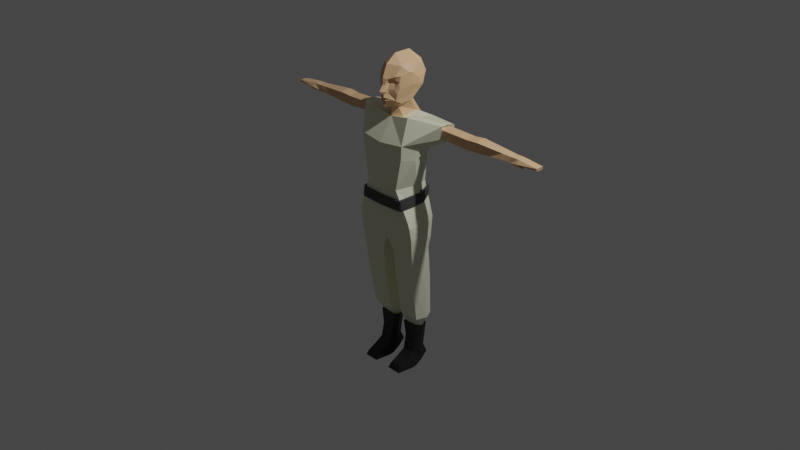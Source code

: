 # Source: player_before_apply.blend  (saved by Blender 2.80.75; exported with 4.5.12 LTS)
import bpy
from mathutils import Matrix  # noqa: F401  (used for matrix-valued properties, if any)

bpy.ops.wm.read_factory_settings(use_empty=True)
scene = bpy.context.scene
scene.name = 'Scene'

# ---- collections
col_collection = bpy.data.collections.new('Collection'); scene.collection.children.link(col_collection)

# ---- materials (node trees are filled in below, after node groups)
mat_skin = bpy.data.materials.new('Skin')
mat_skin.use_transparent_shadow = False
mat_jumpsuit = bpy.data.materials.new('JumpSuit')
mat_jumpsuit.alpha_threshold = 0.0
mat_jumpsuit.use_transparent_shadow = False
mat_jumpsuit.line_color = (0.0, 0.0, 0.0, 1.0)
mat_boots = bpy.data.materials.new('Boots')
mat_boots.use_transparent_shadow = False
mat_belt = bpy.data.materials.new('Belt')
mat_belt.use_transparent_shadow = False

# ---- material node trees
mat_skin.use_nodes = True; mat_skin.node_tree.nodes.clear()
_N = mat_skin.node_tree.nodes; _L = mat_skin.node_tree.links
n0 = _N.new('ShaderNodeOutputMaterial'); n0.name = 'Material Output'; n0.location = (300, 300)
n1 = _N.new('ShaderNodeBsdfPrincipled'); n1.name = 'Principled BSDF'; n1.location = (10, 300)
n1.distribution = 'GGX'
n1.subsurface_method = 'BURLEY'
n1.inputs[0].default_value = (0.8, 0.4902, 0.2739, 1.0)
n1.inputs[3].default_value = 1.45
n1.inputs[27].default_value = (0.0, 0.0, 0.0, 1.0)
n1.inputs[28].default_value = 1.0
_L.new(n1.outputs[0], n0.inputs[0])
n0.is_active_output = True
mat_jumpsuit.use_nodes = True; mat_jumpsuit.node_tree.nodes.clear()
_N = mat_jumpsuit.node_tree.nodes; _L = mat_jumpsuit.node_tree.links
n0 = _N.new('ShaderNodeOutputMaterial'); n0.name = 'Material Output'; n0.location = (300, 300)
n1 = _N.new('ShaderNodeBsdfPrincipled'); n1.name = 'Principled BSDF'; n1.location = (10, 300)
n1.distribution = 'GGX'
n1.subsurface_method = 'BURLEY'
n1.inputs[0].default_value = (0.7976, 0.8, 0.5961, 1.0)
n1.inputs[2].default_value = 0.4
n1.inputs[3].default_value = 1.45
n1.inputs[27].default_value = (0.0, 0.0, 0.0, 1.0)
n1.inputs[28].default_value = 1.0
_L.new(n1.outputs[0], n0.inputs[0])
n0.is_active_output = True
mat_boots.use_nodes = True; mat_boots.node_tree.nodes.clear()
_N = mat_boots.node_tree.nodes; _L = mat_boots.node_tree.links
n0 = _N.new('ShaderNodeOutputMaterial'); n0.name = 'Material Output'; n0.location = (300, 300)
n1 = _N.new('ShaderNodeBsdfPrincipled'); n1.name = 'Principled BSDF'; n1.location = (10, 300)
n1.distribution = 'GGX'
n1.subsurface_method = 'BURLEY'
n1.inputs[0].default_value = (0.009513, 0.009513, 0.009513, 1.0)
n1.inputs[3].default_value = 1.45
n1.inputs[27].default_value = (0.0, 0.0, 0.0, 1.0)
n1.inputs[28].default_value = 1.0
_L.new(n1.outputs[0], n0.inputs[0])
n0.is_active_output = True
mat_belt.use_nodes = True; mat_belt.node_tree.nodes.clear()
_N = mat_belt.node_tree.nodes; _L = mat_belt.node_tree.links
n0 = _N.new('ShaderNodeOutputMaterial'); n0.name = 'Material Output'; n0.location = (300, 300)
n1 = _N.new('ShaderNodeBsdfPrincipled'); n1.name = 'Principled BSDF'; n1.location = (10, 300)
n1.distribution = 'GGX'
n1.subsurface_method = 'BURLEY'
n1.inputs[0].default_value = (0.05087, 0.05087, 0.05087, 1.0)
n1.inputs[3].default_value = 1.45
n1.inputs[27].default_value = (0.0, 0.0, 0.0, 1.0)
n1.inputs[28].default_value = 1.0
_L.new(n1.outputs[0], n0.inputs[0])
n0.is_active_output = True

# ---- world
world_world = bpy.data.worlds.new('World'); scene.world = world_world
world_world.use_nodes = True; world_world.node_tree.nodes.clear()
_N = world_world.node_tree.nodes; _L = world_world.node_tree.links
n0 = _N.new('ShaderNodeOutputWorld'); n0.name = 'World Output'; n0.location = (300, 300)
n1 = _N.new('ShaderNodeBackground'); n1.name = 'Background'; n1.location = (10, 300)
n1.inputs[0].default_value = (0.05088, 0.05088, 0.05088, 1.0)
_L.new(n1.outputs[0], n0.inputs[0])
n0.is_active_output = True
world_world.color = (0.05088, 0.05088, 0.05088)
world_world.use_sun_shadow = False
world_world.sun_shadow_jitter_overblur = 0.0

# ---- cameras
cam_camera = bpy.data.cameras.new('Camera')
cam_camera.clip_end = 100.0
cam_camera.ortho_scale = 7.314

# ---- lights
light_light = bpy.data.lights.new('Light', 'POINT')
light_light.transmission_factor = 0.0
light_light.energy = 1000.0
light_light.shadow_soft_size = 0.1
light_light.shadow_maximum_resolution = 0.006
light_light.use_absolute_resolution = True

# ---- meshes
me_cube = bpy.data.meshes.new('Cube')
me_cube.from_pydata([(-0.3497, 0.1325, 0.8917), (-0.2009, 0.1632, 0.4454), (-0.2721, -0.2275, 0.9294), (-0.1973, -0.2314, 0.453), (0.0, 0.1632, 0.4454), (0.0, -0.2541, 0.908), (0.0, -0.2314, 0.4374), (0.0, 0.1946, 0.8632), (0.0, -0.1015, 1.138), (-0.2347, -0.1105, 1.181), (-0.2347, 0.2435, 1.115), (0.0, 0.2304, 1.1), (-0.5039, 0.05978, 0.9917), (-0.5188, 0.1891, 0.9647), (-0.5325, 0.2212, 1.111), (-0.5325, 0.04991, 1.136), (-0.2547, 0.2213, 0.0499), (-0.3524, -0.1956, 0.07063), (0.0, 0.2213, 0.04725), (0.0, -0.1959, 0.03015), (-0.2569, -0.2205, 0.7781), (-0.2848, 0.1117, 0.7999), (0.0, 0.1664, 0.7725), (0.0, -0.2519, 0.7549), (-0.3165, 0.136, -0.1386), (-0.36, -0.178, -0.05436), (0.0, 0.129, -0.1711), (0.0, -0.1647, -0.1451), (-0.3074, 0.1154, -0.2476), (-0.3461, -0.1549, -0.259), (-0.13, 0.1201, -0.2628), (-0.07285, -0.1549, -0.2646), (-0.2812, 0.1799, -1.046), (-0.3069, -0.04647, -1.042), (-0.09961, 0.1799, -1.051), (-0.08055, -0.04647, -1.047), (-0.2313, 0.116, -1.195), (-0.2335, 0.02604, -1.181), (-0.118, 0.116, -1.201), (-0.09783, 0.02604, -1.186), (-0.2496, 0.1505, -1.168), (-0.2608, -0.004067, -1.156), (-0.08667, 0.1505, -1.173), (-0.07547, -0.004067, -1.162), (-0.2463, 0.1295, -1.331), (-0.2368, -0.003818, -1.321), (-0.09809, 0.1295, -1.336), (-0.1027, -0.003818, -1.325), (-0.3246, -0.1177, -0.6194), (-0.08455, -0.1177, -0.6079), (-0.2915, 0.1598, -0.6127), (-0.1449, 0.1598, -0.5986), (-0.2491, 0.1121, -1.424), (-0.2371, -0.0359, -1.476), (-0.09275, 0.1121, -1.423), (-0.1078, -0.0359, -1.476), (-0.2679, 0.1466, -1.512), (-0.2865, -0.01496, -1.609), (-0.07881, 0.1459, -1.512), (-0.06173, -0.01512, -1.608), (-0.2536, 0.144, -1.544), (-0.2709, -0.006442, -1.634), (-0.09439, 0.1437, -1.543), (-0.07713, -0.006579, -1.633), (0.0, 0.2273, 0.1662), (-0.3293, -0.1978, 0.1382), (0.0, -0.2036, 0.1023), (-0.2268, 0.2112, 0.1845), (-0.5101, 0.07741, 0.9986), (-0.5154, 0.1688, 0.9897), (-0.5148, 0.1927, 1.096), (-0.5137, 0.06703, 1.093), (-0.8279, 0.08414, 0.9781), (-0.822, 0.2071, 0.9715), (-0.826, 0.207, 1.08), (-0.8201, 0.0882, 1.075), (-0.9552, 0.0881, 0.9866), (-0.9427, 0.2127, 0.9789), (-0.9364, 0.2149, 1.09), (-0.9523, 0.08441, 1.086), (-1.236, 0.09639, 1.003), (-1.236, 0.2063, 0.9991), (-1.24, 0.2098, 1.065), (-1.24, 0.1158, 1.061), (-1.348, 0.105, 1.003), (-1.361, 0.2173, 0.9736), (-1.344, 0.2055, 1.057), (-1.344, 0.1194, 1.056), (-1.431, 0.09312, 1.017), (-1.437, 0.2107, 1.005), (-1.428, 0.204, 1.057), (-1.428, 0.12, 1.056), (-1.647, 0.1067, 1.016), (-1.647, 0.1985, 1.013), (-1.651, 0.1936, 1.038), (-1.651, 0.1105, 1.039), (-0.2505, -0.1083, -1.539), (-0.09431, -0.1083, -1.539), (-0.2864, -0.07548, -1.625), (-0.06167, -0.07558, -1.625), (-0.2708, -0.06862, -1.64), (-0.07707, -0.06871, -1.64), (-0.2297, -0.2291, -1.572), (-0.1157, -0.229, -1.572), (-0.2559, -0.2427, -1.632), (-0.09188, -0.2426, -1.632), (-0.2445, -0.2404, -1.642), (-0.1031, -0.2403, -1.642), (0.0, -0.21, 1.55), (-0.03318, -0.1895, 1.531), (0.0, -0.2128, 1.479), (-0.01933, -0.2004, 1.479), (0.0, -0.1594, 1.673), (-0.1162, -0.07889, 1.656), (-0.1391, -0.1026, 1.569), (-0.1662, -0.03082, 1.603), (0.0, -0.2531, 1.418), (-0.01578, -0.2344, 1.414), (-0.03929, -0.1774, 1.438), (-0.03955, -0.1813, 1.399), (-0.131, -0.1182, 1.437), (-0.1168, -0.1341, 1.384), (0.0, -0.2479, 1.402), (-0.01471, -0.2129, 1.386), (0.0, -0.2135, 1.385), (-0.02018, -0.2207, 1.358), (0.0, -0.2189, 1.354), (-0.01725, -0.2023, 1.338), (0.0, -0.2026, 1.338), (-0.0287, -0.2076, 1.321), (0.0, -0.2073, 1.318), (-0.07463, -0.1655, 1.336), (-0.09849, -0.136, 1.321), (-0.04401, -0.1869, 1.315), (0.0, -0.1985, 1.304), (-0.05129, -0.136, 1.274), (0.0, -0.2049, 1.258), (0.0, -0.1742, 1.24), (-0.1777, 0.01519, 1.474), (-0.1839, 0.06151, 1.546), (-0.1414, -0.001606, 1.354), (-0.1108, -0.07937, 1.287), (-0.04786, -0.1237, 1.247), (0.0, 0.1304, 1.76), (-0.1272, 0.1149, 1.683), (0.0, -0.04972, 1.757), (-0.1801, 0.01957, 1.589), (-0.1225, 0.01895, 1.695), (0.0, -0.1032, 1.238), (-0.09015, -0.135, 1.525), (-0.1344, -0.1206, 1.512), (-0.03972, -0.1508, 1.495), (-0.09171, -0.1311, 1.49), (-0.0982, -0.1461, 1.561), (-0.03746, -0.1671, 1.471), (-0.09673, -0.1495, 1.437), (-0.0587, -0.06904, 1.245), (-0.1312, 0.03805, 1.299), (-0.1777, 0.1424, 1.449), (-0.07396, 0.09732, 1.31), (-0.1083, 0.2089, 1.42), (-0.0978, -0.03499, 1.138), (-0.1242, 0.1031, 1.184), (-0.07425, 0.2217, 1.128), (-0.1559, 0.1899, 1.533), (-0.1019, 0.2577, 1.542), (-0.07248, 0.2201, 1.664), (-0.11, 0.1747, 1.626), (0.0, 0.2378, 1.664), (0.0, 0.2764, 1.542), (0.0, 0.2402, 1.411), (0.0, 0.1515, 1.297), (-0.2502, 0.001022, 0.4546), (-0.3408, -0.06451, 0.8646), (-0.2347, 0.05958, 1.157), (-0.5188, 0.1285, 0.9574), (-0.5325, 0.1389, 1.132), (-0.3658, 0.05393, 0.07201), (-0.3221, -0.08854, 0.7643), (-0.384, 0.01607, -0.07736), (0.0, 0.007191, -0.1518), (-0.3738, 0.002159, -0.2508), (-0.05051, 0.004874, -0.2648), (-0.3415, 0.06669, -1.042), (-0.03932, 0.06669, -1.052), (-0.2615, 0.07321, -1.189), (-0.07474, 0.07321, -1.195), (-0.281, 0.07321, -1.161), (-0.05527, 0.07321, -1.168), (-0.2631, 0.06286, -1.326), (-0.08124, 0.06286, -1.331), (-0.04978, 0.02105, -0.6007), (-0.3592, 0.02105, -0.617), (-0.2635, 0.03835, -1.45), (-0.08148, 0.03835, -1.45), (-0.2865, 0.06586, -1.561), (-0.06173, 0.06559, -1.56), (-0.2709, 0.06878, -1.589), (-0.07713, 0.06855, -1.588), (-0.3457, 0.06403, 0.1356), (-0.5128, 0.1252, 0.979), (-0.5142, 0.1456, 1.12), (-0.825, 0.1477, 0.9517), (-0.823, 0.1497, 1.096), (-0.9489, 0.1525, 0.9629), (-0.9444, 0.1518, 1.11), (-1.236, 0.1534, 0.9884), (-1.24, 0.1649, 1.075), (-1.354, 0.1527, 0.9625), (-1.344, 0.1645, 1.066), (-1.439, 0.1525, 0.9993), (-1.428, 0.1641, 1.066), (-1.647, 0.1547, 1.007), (-1.651, 0.1542, 1.041), (-1.487, 0.1359, 0.9855), (-1.482, 0.1321, 0.9792), (-1.486, 0.1135, 0.9904), (-1.476, 0.1156, 0.9842), (0.0, -0.2435, 0.238), (0.0, -0.2435, 0.346), (-0.2546, -0.2425, 0.2472), (-0.2327, -0.2421, 0.3507), (0.0, -0.2185, 0.238), (0.0, -0.2185, 0.346), (-0.2546, -0.2196, 0.2472), (-0.2327, -0.2196, 0.3507), (-0.2808, -0.2271, 0.2517), (-0.2602, -0.2334, 0.3572), (-0.2625, -0.2135, 0.2492), (-0.2419, -0.2198, 0.3547), (-0.2869, -0.208, 0.2556), (-0.2666, -0.2158, 0.3639), (-0.2642, -0.2061, 0.2525), (-0.244, -0.2139, 0.3608), (-0.3082, 0.03715, 0.2764), (-0.2895, 0.02939, 0.379), (-0.2857, 0.03907, 0.2724), (-0.267, 0.03131, 0.3751), (-0.301, 0.0572, 0.277), (-0.2863, 0.05014, 0.3803), (-0.2806, 0.04749, 0.2734), (-0.2658, 0.04043, 0.3767), (-0.2266, 0.1927, 0.296), (-0.2325, 0.1875, 0.397), (-0.2115, 0.1756, 0.2935), (-0.2174, 0.1702, 0.397), (-0.2003, 0.1999, 0.2971), (-0.208, 0.1996, 0.3972), (-0.1993, 0.1772, 0.2938), (-0.2071, 0.1767, 0.3972), (0.0, 0.2294, 0.301), (0.0, 0.2296, 0.3991), (0.0, 0.2067, 0.2977), (0.0, 0.2066, 0.3991)], [], [(2, 5, 8, 9), (23, 5, 2, 20), (178, 173, 0, 21), (21, 0, 7, 22), (66, 65, 17, 19), (11, 10, 163), (7, 0, 10, 11), (2, 9, 15, 12), (12, 15, 71, 68), (174, 10, 14, 176), (10, 0, 13, 14), (173, 2, 12, 175), (16, 18, 26, 24), (199, 67, 16, 177), (67, 64, 18, 16), (1, 21, 22, 4), (172, 178, 21, 1), (6, 23, 20, 3), (179, 24, 28, 181), (19, 17, 25, 27), (177, 16, 24, 179), (49, 48, 33, 35), (180, 27, 31, 182), (24, 26, 30, 28), (27, 25, 29, 31), (35, 33, 37, 39), (192, 50, 32, 183), (191, 49, 35, 184), (50, 51, 34, 32), (186, 39, 43, 188), (183, 32, 36, 185), (184, 35, 39, 186), (32, 34, 38, 36), (43, 41, 45, 47), (36, 38, 42, 40), (39, 37, 41, 43), (185, 36, 40, 187), (189, 44, 52, 193), (187, 40, 44, 189), (188, 43, 47, 190), (40, 42, 46, 44), (28, 30, 51, 50), (182, 31, 49, 191), (181, 28, 50, 192), (31, 29, 48, 49), (59, 55, 97, 99), (190, 47, 55, 194), (44, 46, 54, 52), (47, 45, 53, 55), (196, 59, 63, 198), (193, 52, 56, 195), (194, 55, 59, 196), (52, 54, 58, 56), (197, 198, 63, 61), (56, 58, 62, 60), (55, 53, 96, 97), (195, 56, 60, 197), (1, 4, 64, 67), (172, 1, 67, 199), (6, 3, 65, 66), (68, 71, 75, 72), (14, 13, 69, 70), (176, 14, 70, 201), (175, 12, 68, 200), (203, 74, 78, 205), (70, 69, 73, 74), (201, 70, 74, 203), (200, 68, 72, 202), (205, 78, 82, 207), (202, 72, 76, 204), (72, 75, 79, 76), (74, 73, 77, 78), (80, 83, 87, 84), (204, 76, 80, 206), (76, 79, 83, 80), (78, 77, 81, 82), (209, 86, 90, 211), (82, 81, 85, 86), (207, 82, 86, 209), (206, 80, 84, 208), (210, 88, 92, 212), (208, 84, 217, 215), (84, 87, 91, 88), (86, 85, 89, 90), (212, 92, 95, 213), (88, 91, 95, 92), (90, 89, 93, 94), (211, 90, 94, 213), (8, 161, 9), (10, 174, 162, 163), (111, 110, 108, 109), (96, 98, 104, 102), (100, 101, 107, 106), (63, 59, 99, 101), (61, 63, 101, 100), (57, 61, 100, 98), (53, 57, 98, 96), (103, 102, 104, 105), (105, 104, 106, 107), (97, 96, 102, 103), (101, 99, 105, 107), (99, 97, 103, 105), (98, 100, 106, 104), (109, 108, 112, 113), (109, 113, 115, 114, 153), (110, 111, 117, 116), (119, 118, 155, 121), (116, 117, 122), (119, 123, 122, 117), (123, 124, 126, 125), (125, 126, 128, 127), (127, 128, 130, 129), (127, 129, 131), (125, 127, 131), (123, 119, 131, 125), (130, 134, 133, 129), (119, 121, 132, 131), (137, 142, 135, 136), (121, 120, 138, 140), (132, 121, 140, 141), (113, 112, 145, 147), (131, 133, 129), (123, 124, 122), (113, 147, 146, 115), (136, 135, 133, 134), (142, 137, 148), (141, 142, 135, 132), (146, 147, 144, 139), (147, 145, 143, 144), (133, 131, 132, 135), (118, 154, 152, 155), (121, 155, 120), (152, 154, 151), (149, 153, 114, 150), (151, 149, 150, 152), (109, 153, 149, 151), (111, 109, 151, 154), (155, 152, 150, 120), (114, 115, 146, 139, 138, 120, 150), (111, 154, 118, 119, 117), (157, 156, 141, 140), (148, 156, 141, 142), (158, 157, 140, 138), (157, 158, 160, 159), (156, 157, 162, 161), (163, 162, 157, 159), (160, 158, 164, 165), (158, 138, 139, 164), (164, 139, 144, 167), (143, 166, 167, 144), (164, 167, 166, 165), (166, 143, 168), (169, 165, 166, 168), (160, 165, 169, 170), (171, 159, 160, 170), (163, 159, 171, 11), (8, 161, 156, 148), (91, 211, 213, 95), (93, 212, 213, 94), (85, 208, 210, 89), (89, 210, 212, 93), (81, 206, 208, 85), (83, 207, 209, 87), (87, 209, 211, 91), (77, 204, 206, 81), (73, 202, 204, 77), (79, 205, 207, 83), (69, 200, 202, 73), (71, 201, 203, 75), (75, 203, 205, 79), (13, 175, 200, 69), (15, 176, 201, 71), (3, 172, 199, 65), (57, 195, 197, 61), (60, 62, 198, 197), (54, 194, 196, 58), (53, 193, 195, 57), (58, 196, 198, 62), (46, 190, 194, 54), (29, 181, 192, 48), (30, 182, 191, 51), (42, 188, 190, 46), (41, 187, 189, 45), (45, 189, 193, 53), (37, 185, 187, 41), (34, 184, 186, 38), (33, 183, 185, 37), (38, 186, 188, 42), (51, 191, 184, 34), (48, 192, 183, 33), (26, 180, 182, 30), (17, 177, 179, 25), (25, 179, 181, 29), (3, 20, 178, 172), (65, 199, 177, 17), (0, 173, 175, 13), (9, 174, 176, 15), (174, 9, 161, 162), (20, 2, 173, 178), (84, 88, 216, 217), (210, 208, 215, 214), (215, 217, 216, 214), (88, 210, 214, 216), (218, 219, 221, 220), (221, 225, 229, 227), (224, 225, 223, 222), (220, 224, 222, 218), (225, 221, 219, 223), (227, 229, 233, 231), (220, 221, 227, 226), (225, 224, 228, 229), (224, 220, 226, 228), (233, 232, 236, 237), (226, 227, 231, 230), (229, 228, 232, 233), (228, 226, 230, 232), (236, 234, 238, 240), (232, 230, 234, 236), (231, 233, 237, 235), (230, 231, 235, 234), (239, 241, 245, 243), (235, 237, 241, 239), (234, 235, 239, 238), (237, 236, 240, 241), (245, 244, 248, 249), (238, 239, 243, 242), (241, 240, 244, 245), (240, 238, 242, 244), (247, 249, 253, 251), (244, 242, 246, 248), (243, 245, 249, 247), (242, 243, 247, 246), (250, 251, 253, 252), (246, 247, 251, 250), (249, 248, 252, 253), (248, 246, 250, 252)])
me_cube.polygons.foreach_set('material_index', [1, 1, 1, 1, 1, 1, 1, 1, 1, 1, 1, 1, 1, 1, 1, 1, 1, 1, 1, 1, 1, 1, 1, 1, 1, 1, 1, 1, 1, 2, 1, 1, 1, 2, 2, 2, 2, 2, 2, 2, 2, 1, 1, 1, 1, 2, 2, 2, 2, 2, 2, 2, 2, 2, 2, 2, 2, 1, 1, 1, 0, 1, 1, 1, 0, 2, 0, 0, 0, 0, 0, 2, 0, 0, 0, 0, 0, 0, 0, 0, 0, 0, 0, 2, 0, 0, 0, 0, 1, 1, 0, 2, 2, 2, 2, 2, 2, 2, 2, 2, 2, 2, 2, 0, 0, 0, 0, 0, 0, 0, 0, 0, 0, 0, 0, 0, 0, 0, 0, 0, 0, 0, 0, 0, 0, 0, 0, 0, 0, 0, 0, 0, 0, 0, 0, 0, 0, 0, 0, 0, 0, 0, 0, 0, 0, 0, 0, 0, 0, 0, 0, 0, 2, 2, 2, 2, 0, 0, 0, 0, 0, 0, 0, 0, 0, 0, 0, 0, 0, 0, 1, 1, 1, 2, 2, 2, 2, 2, 2, 1, 1, 2, 2, 2, 2, 1, 1, 2, 1, 1, 1, 1, 1, 1, 1, 1, 1, 1, 1, 0, 0, 0, 0, 3, 3, 3, 3, 3, 3, 3, 3, 3, 3, 3, 3, 3, 3, 3, 3, 3, 3, 3, 3, 3, 3, 3, 3, 3, 3, 3, 3, 3, 3, 3, 3, 3])
_uv = me_cube.uv_layers.new(name='UVMap')
_uv.uv.foreach_set('vector', [0.625, 0.5, 0.625, 0.375, 0.625, 0.375, 0.625, 0.5, 0.534, 0.375, 0.625, 0.375, 0.625, 0.5, 0.534, 0.5, 0.534, 0.625, 0.625, 0.625, 0.625, 0.75, 0.534, 0.75, 0.784, 0.5, 0.875, 0.5, 0.875, 0.625, 0.784, 0.625, 0.375, 0.375, 0.375, 0.5, 0.375, 0.5, 0.375, 0.375, 0.0, 0.0, 0.625, 0.0, 0.0, 0.0, 0.875, 0.625, 0.875, 0.5, 0.875, 0.5, 0.875, 0.625, 0.625, 0.5, 0.625, 0.5, 0.625, 0.5, 0.625, 0.5, 0.625, 0.5, 0.625, 0.5, 0.625, 0.5, 0.625, 0.5, 0.625, 0.125, 0.625, 0.0, 0.625, 0.0, 0.625, 0.125, 0.875, 0.5, 0.875, 0.5, 0.875, 0.5, 0.875, 0.5, 0.625, 0.625, 0.625, 0.5, 0.625, 0.5, 0.625, 0.625, 0.625, 0.5, 0.625, 0.625, 0.625, 0.625, 0.625, 0.5, 0.375, 0.625, 0.375, 0.75, 0.375, 0.75, 0.375, 0.625, 0.625, 0.5, 0.625, 0.625, 0.625, 0.625, 0.625, 0.5, 0.625, 0.5, 0.784, 0.5, 0.784, 0.625, 0.625, 0.625, 0.375, 0.625, 0.534, 0.625, 0.534, 0.75, 0.375, 0.75, 0.375, 0.375, 0.534, 0.375, 0.534, 0.5, 0.375, 0.5, 0.375, 0.625, 0.375, 0.75, 0.375, 0.75, 0.375, 0.625, 0.375, 0.375, 0.375, 0.5, 0.375, 0.5, 0.375, 0.375, 0.375, 0.625, 0.375, 0.75, 0.375, 0.75, 0.375, 0.625, 0.375, 0.375, 0.375, 0.5, 0.375, 0.5, 0.375, 0.375, 0.0, 0.0, 0.0, 0.0, 0.0, 0.0, 0.0, 0.0, 0.625, 0.5, 0.625, 0.625, 0.625, 0.625, 0.625, 0.5, 0.375, 0.375, 0.375, 0.5, 0.375, 0.5, 0.375, 0.375, 0.375, 0.375, 0.375, 0.5, 0.375, 0.5, 0.375, 0.375, 0.375, 0.625, 0.375, 0.75, 0.375, 0.75, 0.375, 0.625, 0.0, 0.0, 0.0, 0.0, 0.0, 0.0, 0.0, 0.0, 0.625, 0.5, 0.625, 0.625, 0.625, 0.625, 0.625, 0.5, 0.0, 0.0, 0.0, 0.0, 0.0, 0.0, 0.0, 0.0, 0.375, 0.625, 0.375, 0.75, 0.375, 0.75, 0.375, 0.625, 0.0, 0.0, 0.0, 0.0, 0.0, 0.0, 0.0, 0.0, 0.625, 0.5, 0.625, 0.625, 0.625, 0.625, 0.625, 0.5, 0.375, 0.375, 0.375, 0.5, 0.375, 0.5, 0.375, 0.375, 0.625, 0.5, 0.625, 0.625, 0.625, 0.625, 0.625, 0.5, 0.375, 0.375, 0.375, 0.5, 0.375, 0.5, 0.375, 0.375, 0.375, 0.625, 0.375, 0.75, 0.375, 0.75, 0.375, 0.625, 0.375, 0.625, 0.375, 0.75, 0.375, 0.75, 0.375, 0.625, 0.375, 0.625, 0.375, 0.75, 0.375, 0.75, 0.375, 0.625, 0.0, 0.0, 0.0, 0.0, 0.0, 0.0, 0.0, 0.0, 0.625, 0.5, 0.625, 0.625, 0.625, 0.625, 0.625, 0.5, 0.625, 0.5, 0.625, 0.625, 0.625, 0.625, 0.625, 0.5, 0.0, 0.0, 0.0, 0.0, 0.0, 0.0, 0.0, 0.0, 0.375, 0.625, 0.375, 0.75, 0.375, 0.75, 0.375, 0.625, 0.375, 0.375, 0.375, 0.5, 0.375, 0.5, 0.375, 0.375, 0.0, 0.0, 0.0, 0.0, 0.0, 0.0, 0.0, 0.0, 0.0, 0.0, 0.0, 0.0, 0.0, 0.0, 0.0, 0.0, 0.625, 0.5, 0.625, 0.625, 0.625, 0.625, 0.625, 0.5, 0.375, 0.375, 0.375, 0.5, 0.375, 0.5, 0.375, 0.375, 0.0, 0.0, 0.0, 0.0, 0.0, 0.0, 0.0, 0.0, 0.375, 0.625, 0.375, 0.75, 0.375, 0.75, 0.375, 0.625, 0.0, 0.0, 0.0, 0.0, 0.0, 0.0, 0.0, 0.0, 0.625, 0.5, 0.625, 0.625, 0.625, 0.625, 0.625, 0.5, 0.375, 0.875, 0.5, 0.875, 0.5, 1.0, 0.375, 1.0, 0.625, 0.5, 0.625, 0.625, 0.625, 0.625, 0.625, 0.5, 0.375, 0.375, 0.375, 0.5, 0.375, 0.5, 0.375, 0.375, 0.375, 0.625, 0.375, 0.75, 0.375, 0.75, 0.375, 0.625, 0.625, 0.5, 0.625, 0.625, 0.625, 0.625, 0.625, 0.5, 0.375, 0.625, 0.375, 0.75, 0.375, 0.75, 0.375, 0.625, 0.375, 0.375, 0.375, 0.5, 0.375, 0.5, 0.375, 0.375, 0.625, 0.5, 0.625, 0.5, 0.625, 0.5, 0.625, 0.5, 0.875, 0.5, 0.875, 0.5, 0.875, 0.5, 0.875, 0.5, 0.625, 0.125, 0.625, 0.0, 0.625, 0.0, 0.625, 0.125, 0.625, 0.625, 0.625, 0.5, 0.625, 0.5, 0.625, 0.625, 0.625, 0.125, 0.625, 0.0, 0.625, 0.0, 0.625, 0.125, 0.875, 0.5, 0.875, 0.5, 0.875, 0.5, 0.875, 0.5, 0.625, 0.125, 0.625, 0.0, 0.625, 0.0, 0.625, 0.125, 0.625, 0.625, 0.625, 0.5, 0.625, 0.5, 0.625, 0.625, 0.625, 0.125, 0.625, 0.0, 0.625, 0.0, 0.625, 0.125, 0.625, 0.625, 0.625, 0.5, 0.625, 0.5, 0.625, 0.625, 0.625, 0.5, 0.625, 0.5, 0.625, 0.5, 0.625, 0.5, 0.875, 0.5, 0.875, 0.5, 0.875, 0.5, 0.875, 0.5, 0.625, 0.5, 0.625, 0.5, 0.625, 0.5, 0.625, 0.5, 0.625, 0.625, 0.625, 0.5, 0.625, 0.5, 0.625, 0.625, 0.625, 0.5, 0.625, 0.5, 0.625, 0.5, 0.625, 0.5, 0.875, 0.5, 0.875, 0.5, 0.875, 0.5, 0.875, 0.5, 0.625, 0.125, 0.625, 0.0, 0.625, 0.0, 0.625, 0.125, 0.875, 0.5, 0.875, 0.5, 0.875, 0.5, 0.875, 0.5, 0.625, 0.125, 0.625, 0.0, 0.625, 0.0, 0.625, 0.125, 0.625, 0.625, 0.625, 0.5, 0.625, 0.5, 0.625, 0.625, 0.625, 0.625, 0.625, 0.5, 0.625, 0.5, 0.625, 0.625, 0.625, 0.625, 0.625, 0.5, 0.625, 0.5, 0.625, 0.625, 0.625, 0.5, 0.625, 0.5, 0.625, 0.5, 0.625, 0.5, 0.875, 0.5, 0.875, 0.5, 0.875, 0.5, 0.875, 0.5, 0.625, 0.625, 0.625, 0.5, 0.625, 0.5, 0.625, 0.625, 0.625, 0.5, 0.625, 0.5, 0.625, 0.5, 0.625, 0.5, 0.875, 0.5, 0.875, 0.5, 0.875, 0.5, 0.875, 0.5, 0.625, 0.125, 0.625, 0.0, 0.625, 0.0, 0.625, 0.125, 0.0, 0.0, 0.0, 0.0, 0.625, 0.25, 0.625, 0.0, 0.625, 0.125, 0.0, 0.0, 0.0, 0.0, 0.0, 0.0, 1.0, 0.0, 1.0, 1.0, 0.0, 1.0, 0.375, 0.5, 0.375, 0.5, 0.375, 0.5, 0.375, 0.5, 0.375, 1.0, 0.5, 1.0, 0.5, 1.0, 0.375, 1.0, 0.0, 0.0, 0.0, 0.0, 0.0, 0.0, 0.0, 0.0, 0.375, 1.0, 0.5, 1.0, 0.5, 1.0, 0.375, 1.0, 0.375, 0.5, 0.375, 0.5, 0.375, 0.5, 0.375, 0.5, 0.375, 0.5, 0.375, 0.5, 0.375, 0.5, 0.375, 0.5, 0.375, 0.375, 0.375, 0.5, 0.375, 0.5, 0.375, 0.375, 0.375, 0.375, 0.375, 0.5, 0.375, 0.5, 0.375, 0.375, 0.375, 0.375, 0.375, 0.5, 0.375, 0.5, 0.375, 0.375, 0.0, 0.0, 0.0, 0.0, 0.0, 0.0, 0.0, 0.0, 0.0, 0.0, 0.0, 0.0, 0.0, 0.0, 0.0, 0.0, 0.375, 0.5, 0.375, 0.5, 0.375, 0.5, 0.375, 0.5, 0.0, 1.0, 1.0, 1.0, 1.0, 1.0, 0.0, 1.0, 0.0, 1.0, 0.0, 1.0, 0.0, 1.0, 0.0, 1.0, 0.0, 1.0, 1.0, 0.0, 0.0, 0.0, 0.0, 0.0, 1.0, 0.0, 0.0, 0.0, 0.0, 0.0, 0.0, 0.0, 0.0, 0.0, 1.0, 0.0, 0.0, 0.0, 1.0, 0.0, 0.0, 0.0, 0.0, 0.0, 1.0, 0.0, 0.0, 0.0, 0.0, 0.0, 0.0, 0.0, 0.0, 0.0, 0.0, 0.0, 0.0, 0.0, 0.0, 0.0, 0.0, 0.0, 0.0, 0.0, 0.0, 0.0, 0.0, 0.0, 0.0, 0.0, 0.0, 0.0, 0.0, 0.0, 0.0, 0.0, 0.0, 0.0, 0.0, 0.0, 0.0, 0.0, 0.0, 0.0, 0.0, 0.0, 0.0, 0.0, 0.0, 0.0, 0.0, 0.0, 0.0, 0.0, 0.0, 0.0, 0.0, 0.0, 0.0, 0.0, 0.0, 0.0, 0.0, 0.0, 0.0, 0.0, 0.0, 0.0, 0.0, 0.0, 0.0, 0.0, 0.0, 0.0, 0.0, 0.0, 0.0, 0.0, 0.0, 0.0, 0.0, 0.0, 0.0, 0.0, 0.0, 0.0, 0.0, 0.0, 0.0, 0.0, 0.0, 0.0, 0.0, 1.0, 1.0, 1.0, 0.4632, 0.4632, 0.0, 0.4327, 0.0, 0.0, 0.0, 0.0, 0.0, 0.0, 0.0, 0.0, 0.0, 0.0, 1.0, 0.0, 0.0, 1.0, 0.0, 0.4327, 0.0, 0.4557, 0.0, 1.0, 0.0, 0.0, 0.0, 0.0, 0.0, 0.0, 0.0, 0.0, 0.0, 0.0, 0.0, 0.0, 0.0, 0.0, 0.0, 0.0, 0.0, 0.0, 0.0, 0.0, 0.0, 0.0, 0.0, 0.4557, 0.0, 0.4327, 0.0, 0.0, 0.0, 0.0, 0.0, 0.4327, 0.4632, 0.4632, 0.0, 0.0, 0.0, 0.0, 0.0, 0.0, 0.0, 0.0, 0.0, 0.0, 0.0, 0.0, 0.0, 0.0, 0.0, 0.0, 0.0, 0.0, 0.0, 0.0, 0.0, 0.0, 0.0, 0.0, 0.0, 0.0, 0.0, 0.0, 0.0, 0.0, 0.0, 0.0, 0.0, 1.0, 0.0, 1.0, 0.0, 1.0, 0.0, 1.0, 0.0, 0.0, 0.0, 1.0, 0.0, 1.0, 0.0, 0.0, 0.0, 1.0, 0.0, 1.0, 0.0, 1.0, 0.0, 0.0, 0.0, 0.0, 0.0, 1.0, 0.0, 0.0, 0.0, 0.0, 0.0, 0.0, 0.0, 0.0, 0.0, 1.0, 0.0, 0.0, 0.0, 1.0, 0.0, 1.0, 0.0, 0.4557, 0.0, 0.0, 0.0, 0.0, 0.0, 0.0, 0.0, 1.0, 0.0, 0.0, 0.0, 0.0, 0.0, 0.0, 0.0, 0.0, 0.0, 0.0, 0.0, 0.0, 0.0, 0.0, 0.0, 0.0, 0.0, 0.0, 0.0, 0.0, 0.0, 0.0, 0.0, 0.0, 0.0, 0.0, 0.0, 0.0, 0.0, 0.0, 0.0, 0.0, 0.0, 0.0, 0.0, 0.0, 0.0, 0.0, 0.0, 0.0, 0.0, 0.0, 0.0, 0.0, 0.0, 0.0, 0.0, 0.0, 0.0, 0.0, 0.0, 0.0, 0.0, 0.0, 0.0, 0.0, 0.0, 0.0, 0.0, 0.0, 0.0, 0.0, 0.0, 0.0, 0.0, 0.0, 0.0, 0.0, 0.0, 0.0, 0.0, 0.0, 0.0, 0.0, 0.0, 0.0, 0.0, 0.0, 0.0, 0.0, 0.0, 0.0, 0.0, 0.0, 0.0, 0.0, 0.0, 0.0, 0.0, 0.0, 0.0, 0.0, 0.0, 0.0, 0.0, 0.0, 0.0, 0.0, 0.0, 0.0, 0.0, 0.0, 0.0, 0.0, 0.0, 0.0, 0.0, 0.0, 0.0, 0.0, 0.0, 0.0, 0.0, 0.0, 0.0, 0.0, 0.0, 0.0, 0.0, 0.0, 0.0, 0.0, 0.0, 0.0, 0.0, 0.0, 0.0, 0.0, 0.0, 0.0, 0.0, 0.0, 0.0, 0.0, 0.0, 0.0, 0.0, 0.0, 0.0, 0.0, 0.0, 0.0, 0.0, 0.0, 0.625, 0.25, 0.625, 0.125, 0.625, 0.125, 0.625, 0.25, 0.625, 0.75, 0.625, 0.625, 0.625, 0.625, 0.625, 0.75, 0.875, 0.5, 0.625, 0.625, 0.625, 0.625, 0.875, 0.5, 0.625, 0.75, 0.625, 0.625, 0.625, 0.625, 0.625, 0.75, 0.625, 0.75, 0.625, 0.625, 0.625, 0.625, 0.625, 0.75, 0.625, 0.25, 0.625, 0.125, 0.625, 0.125, 0.625, 0.25, 0.625, 0.25, 0.625, 0.125, 0.625, 0.125, 0.625, 0.25, 0.625, 0.75, 0.625, 0.625, 0.625, 0.625, 0.625, 0.75, 0.625, 0.75, 0.625, 0.625, 0.625, 0.625, 0.625, 0.75, 0.625, 0.25, 0.625, 0.125, 0.625, 0.125, 0.625, 0.25, 0.625, 0.75, 0.625, 0.625, 0.625, 0.625, 0.625, 0.75, 0.625, 0.25, 0.625, 0.125, 0.625, 0.125, 0.625, 0.25, 0.625, 0.25, 0.625, 0.125, 0.625, 0.125, 0.625, 0.25, 0.625, 0.75, 0.625, 0.625, 0.625, 0.625, 0.625, 0.75, 0.625, 0.25, 0.625, 0.125, 0.625, 0.125, 0.625, 0.25, 0.375, 0.5, 0.375, 0.625, 0.375, 0.625, 0.375, 0.5, 0.375, 0.5, 0.375, 0.625, 0.375, 0.625, 0.375, 0.5, 0.375, 0.75, 0.5, 0.75, 0.5, 0.875, 0.375, 0.875, 0.0, 0.0, 0.0, 0.0, 0.0, 0.0, 0.0, 0.0, 0.375, 0.5, 0.375, 0.625, 0.375, 0.625, 0.375, 0.5, 0.0, 0.0, 0.0, 0.0, 0.0, 0.0, 0.0, 0.0, 0.0, 0.0, 0.0, 0.0, 0.0, 0.0, 0.0, 0.0, 0.375, 0.5, 0.375, 0.625, 0.375, 0.625, 0.375, 0.5, 0.0, 0.0, 0.0, 0.0, 0.0, 0.0, 0.0, 0.0, 0.0, 0.0, 0.0, 0.0, 0.0, 0.0, 0.0, 0.0, 0.375, 0.5, 0.375, 0.625, 0.375, 0.625, 0.375, 0.5, 0.375, 0.5, 0.375, 0.625, 0.375, 0.625, 0.375, 0.5, 0.375, 0.5, 0.375, 0.625, 0.375, 0.625, 0.375, 0.5, 0.0, 0.0, 0.0, 0.0, 0.0, 0.0, 0.0, 0.0, 0.375, 0.5, 0.375, 0.625, 0.375, 0.625, 0.375, 0.5, 0.0, 0.0, 0.0, 0.0, 0.0, 0.0, 0.0, 0.0, 0.0, 0.0, 0.0, 0.0, 0.0, 0.0, 0.0, 0.0, 0.375, 0.5, 0.375, 0.625, 0.375, 0.625, 0.375, 0.5, 0.0, 0.0, 0.0, 0.0, 0.0, 0.0, 0.0, 0.0, 0.375, 0.5, 0.375, 0.625, 0.375, 0.625, 0.375, 0.5, 0.375, 0.5, 0.375, 0.625, 0.375, 0.625, 0.375, 0.5, 0.375, 0.5, 0.534, 0.5, 0.534, 0.625, 0.375, 0.625, 0.375, 0.5, 0.375, 0.625, 0.375, 0.625, 0.375, 0.5, 0.625, 0.75, 0.625, 0.625, 0.625, 0.625, 0.625, 0.75, 0.625, 0.25, 0.625, 0.125, 0.625, 0.125, 0.625, 0.25, 0.625, 0.125, 0.625, 0.25, 0.0, 0.0, 0.0, 0.0, 0.534, 0.5, 0.625, 0.5, 0.625, 0.625, 0.534, 0.625, 0.625, 0.5, 0.625, 0.5, 0.625, 0.5, 0.625, 0.5, 0.625, 0.625, 0.625, 0.625, 0.625, 0.625, 0.625, 0.625, 0.625, 0.625, 0.625, 0.5, 0.625, 0.5, 0.625, 0.625, 0.625, 0.5, 0.625, 0.625, 0.625, 0.625, 0.625, 0.5, 0.375, 0.0, 0.625, 0.0, 0.625, 0.25, 0.375, 0.25, 0.875, 0.5, 0.625, 0.5, 0.625, 0.5, 0.875, 0.5, 0.375, 0.5, 0.625, 0.5, 0.625, 0.75, 0.375, 0.75, 0.125, 0.5, 0.375, 0.5, 0.375, 0.75, 0.125, 0.75, 0.625, 0.5, 0.875, 0.5, 0.875, 0.75, 0.625, 0.75, 0.875, 0.5, 0.625, 0.5, 0.625, 0.5, 0.875, 0.5, 0.375, 0.25, 0.625, 0.25, 0.625, 0.25, 0.375, 0.25, 0.625, 0.5, 0.375, 0.5, 0.375, 0.5, 0.625, 0.5, 0.375, 0.5, 0.125, 0.5, 0.125, 0.5, 0.375, 0.5, 0.625, 0.5, 0.375, 0.5, 0.375, 0.5, 0.625, 0.5, 0.375, 0.25, 0.625, 0.25, 0.625, 0.25, 0.375, 0.25, 0.625, 0.5, 0.375, 0.5, 0.375, 0.5, 0.625, 0.5, 0.375, 0.5, 0.125, 0.5, 0.125, 0.5, 0.375, 0.5, 0.375, 0.5, 0.125, 0.5, 0.125, 0.5, 0.375, 0.5, 0.375, 0.5, 0.125, 0.5, 0.125, 0.5, 0.375, 0.5, 0.875, 0.5, 0.625, 0.5, 0.625, 0.5, 0.875, 0.5, 0.375, 0.25, 0.625, 0.25, 0.625, 0.25, 0.375, 0.25, 0.875, 0.5, 0.625, 0.5, 0.625, 0.5, 0.875, 0.5, 0.875, 0.5, 0.625, 0.5, 0.625, 0.5, 0.875, 0.5, 0.375, 0.25, 0.625, 0.25, 0.625, 0.25, 0.375, 0.25, 0.625, 0.5, 0.375, 0.5, 0.375, 0.5, 0.625, 0.5, 0.625, 0.5, 0.375, 0.5, 0.375, 0.5, 0.625, 0.5, 0.375, 0.25, 0.625, 0.25, 0.625, 0.25, 0.375, 0.25, 0.625, 0.5, 0.375, 0.5, 0.375, 0.5, 0.625, 0.5, 0.375, 0.5, 0.125, 0.5, 0.125, 0.5, 0.375, 0.5, 0.875, 0.5, 0.625, 0.5, 0.625, 0.5, 0.875, 0.5, 0.375, 0.5, 0.125, 0.5, 0.125, 0.5, 0.375, 0.5, 0.875, 0.5, 0.625, 0.5, 0.625, 0.5, 0.875, 0.5, 0.375, 0.25, 0.625, 0.25, 0.625, 0.25, 0.375, 0.25, 0.375, 0.25, 0.625, 0.25, 0.625, 0.5, 0.375, 0.5, 0.375, 0.25, 0.625, 0.25, 0.625, 0.25, 0.375, 0.25, 0.625, 0.5, 0.375, 0.5, 0.375, 0.5, 0.625, 0.5, 0.375, 0.5, 0.125, 0.5, 0.125, 0.5, 0.375, 0.5])
me_cube.materials.append(mat_skin)
me_cube.materials.append(mat_jumpsuit)
me_cube.materials.append(mat_boots)
me_cube.materials.append(mat_belt)
me_cube.use_remesh_preserve_volume = False
me_cube.use_remesh_preserve_attributes = False
me_cube.use_mirror_vertex_groups = False
me_cube.update()
arm_armature = bpy.data.armatures.new('Armature')  # bones are not reproduced

# ---- objects
ob_cube = bpy.data.objects.new('Cube', me_cube)
ob_light = bpy.data.objects.new('Light', light_light)
ob_camera = bpy.data.objects.new('Camera', cam_camera)
ob_empty = bpy.data.objects.new('Empty', None)
ob_empty_001 = bpy.data.objects.new('Empty.001', None)
ob_empty_002 = bpy.data.objects.new('Empty.002', None)
ob_empty_003 = bpy.data.objects.new('Empty.003', None)
ob_empty_004 = bpy.data.objects.new('Empty.004', None)
ob_empty_005 = bpy.data.objects.new('Empty.005', None)
ob_armature = bpy.data.objects.new('Armature', arm_armature)

# ---- transforms, parenting, visibility, modifiers, constraints
ob_cube.location = (0.0, 0.0, 0.0)
ob_cube.lock_rotations_4d = False
ob_cube.empty_display_type = 'ARROWS'
ob_cube.lineart.crease_threshold = 0.0
_m = ob_cube.modifiers.new('Mirror', 'MIRROR')
_m.use_clip = True
ob_light.location = (4.076, 1.005, 5.904)
ob_light.rotation_euler = (0.6503, 0.05522, 1.866)
ob_light.lock_rotations_4d = False
ob_light.empty_display_type = 'ARROWS'
ob_light.color = (0.0, 0.0, 0.0, 0.0)
ob_light.lineart.crease_threshold = 0.0
ob_camera.location = (7.359, -6.926, 4.958)
ob_camera.rotation_euler = (1.109, 0.0, 0.8149)
ob_camera.lock_rotations_4d = False
ob_camera.empty_display_type = 'ARROWS'
ob_camera.color = (0.0, 0.0, 0.0, 0.0)
ob_camera.display_type = 'WIRE'
ob_camera.lineart.crease_threshold = 0.0
ob_empty.location = (0.9, 9.526e-10, 0.0)
ob_empty.rotation_euler = (1.571, -0.0, 0.0)
ob_empty.empty_display_type = 'IMAGE'
ob_empty.empty_display_size = 5.0
ob_empty.empty_image_depth = 'BACK'
ob_empty.empty_image_side = 'FRONT'
ob_empty.lineart.crease_threshold = 0.0
ob_empty_001.location = (0.0, 0.09217, 0.0)
ob_empty_001.rotation_euler = (1.571, -0.0, 1.571)
ob_empty_001.empty_display_type = 'IMAGE'
ob_empty_001.empty_display_size = 5.0
ob_empty_001.empty_image_depth = 'BACK'
ob_empty_001.empty_image_side = 'FRONT'
ob_empty_001.lineart.crease_threshold = 0.0
ob_empty_002.location = (0.7938, 0.1527, -0.03429)
ob_empty_002.rotation_euler = (1.571, -0.0, 3.142)
ob_empty_002.empty_display_type = 'IMAGE'
ob_empty_002.empty_display_size = 4.991
ob_empty_002.empty_image_offset = (-0.5009, -0.5)
ob_empty_002.empty_image_depth = 'BACK'
ob_empty_002.empty_image_side = 'FRONT'
ob_empty_002.lineart.crease_threshold = 0.0
ob_empty_003.location = (-0.08495, -0.04788, 1.406)
ob_empty_003.rotation_euler = (1.571, -0.0, 1.571)
ob_empty_003.scale = (0.1828, 0.1828, 0.1828)
ob_empty_003.empty_display_type = 'IMAGE'
ob_empty_003.empty_display_size = 5.0
ob_empty_003.empty_image_depth = 'FRONT'
ob_empty_003.show_empty_image_perspective = False
ob_empty_003.use_empty_image_alpha = True
ob_empty_003.color = (1.0, 1.0, 1.0, 0.3455)
ob_empty_003.lineart.crease_threshold = 0.0
ob_empty_004.location = (-0.001546, -0.128, 1.479)
ob_empty_004.rotation_euler = (1.571, -0.0, -0.0)
ob_empty_004.scale = (0.1336, 0.1336, 0.1336)
ob_empty_004.empty_display_type = 'IMAGE'
ob_empty_004.empty_display_size = 5.0
ob_empty_004.empty_image_depth = 'FRONT'
ob_empty_004.show_empty_image_perspective = False
ob_empty_004.use_empty_image_alpha = True
ob_empty_004.empty_image_side = 'FRONT'
ob_empty_004.color = (1.0, 1.0, 1.0, 0.2485)
ob_empty_004.lineart.crease_threshold = 0.0
ob_empty_005.location = (-0.2357, -0.128, 1.26)
ob_empty_005.rotation_euler = (1.571, 0.2521, 3.461e-08)
ob_empty_005.scale = (0.5788, 0.5788, 0.5788)
ob_empty_005.empty_display_type = 'IMAGE'
ob_empty_005.empty_display_size = 5.0
ob_empty_005.empty_image_depth = 'BACK'
ob_empty_005.show_empty_image_perspective = False
ob_empty_005.empty_image_side = 'FRONT'
ob_empty_005.lineart.crease_threshold = 0.0
ob_armature.location = (0.0, 0.0, 0.0)
ob_armature.show_in_front = True
ob_armature.lineart.crease_threshold = 0.0

# ---- collection membership
col_collection.objects.link(ob_cube)
col_collection.objects.link(ob_light)
col_collection.objects.link(ob_camera)
col_collection.objects.link(ob_empty)
col_collection.objects.link(ob_empty_001)
col_collection.objects.link(ob_empty_002)
col_collection.objects.link(ob_empty_003)
col_collection.objects.link(ob_empty_004)
col_collection.objects.link(ob_empty_005)
col_collection.objects.link(ob_armature)

# ---- scene / render settings (as saved in the file)
scene.camera = ob_camera
scene.frame_start = 1; scene.frame_end = 250; scene.frame_set(45)
scene.render.engine = 'BLENDER_EEVEE_NEXT'
scene.cycles.use_denoising = False
scene.cycles.samples = 128
scene.cycles.sampling_pattern = 'TABULATED_SOBOL'
scene.cycles.use_adaptive_sampling = False
scene.cycles.use_light_tree = False
scene.view_settings.view_transform = 'Filmic'
bpy.context.view_layer.update()
